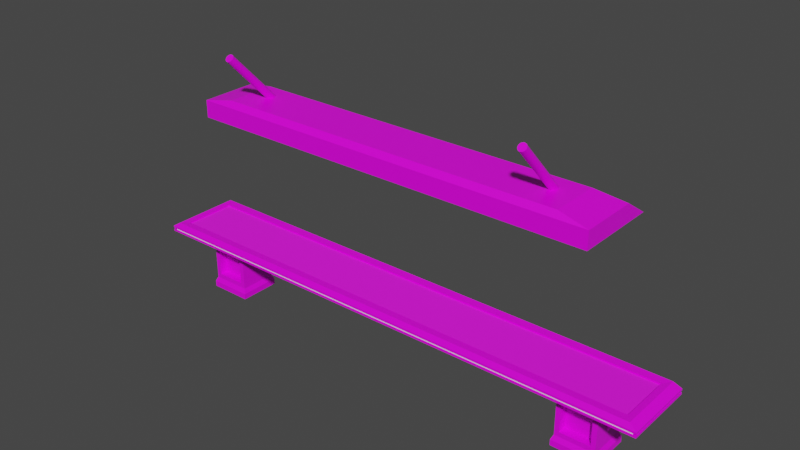 # Source: LongTable.blend  (saved by Blender 3.6.13; exported with 4.5.12 LTS)
import bpy
from mathutils import Matrix  # noqa: F401  (used for matrix-valued properties, if any)

bpy.ops.wm.read_factory_settings(use_empty=True)
scene = bpy.context.scene
scene.name = 'Scene'

# ---- collections
col_collection = bpy.data.collections.new('Collection'); scene.collection.children.link(col_collection)

# ---- images (referenced by path relative to the original .blend; pixels are not part of the script)
import os
ASSET_DIR = os.environ.get("B2B_ASSET_DIR", "")  # directory of the original .blend (textures are referenced by path, not embedded)
HERE = os.path.dirname(os.path.abspath(__file__))  # packed textures are extracted next to this script under _unpacked/

def load_image(name, relpath, width, height, colorspace="sRGB"):
    """Load a texture the original file referenced (path relative to the .blend, or extracted next to this script)."""
    p = next((c for c in (os.path.join(HERE, relpath), os.path.join(ASSET_DIR, relpath)) if relpath and os.path.exists(c)), "")
    if p:
        img = bpy.data.images.load(p, check_existing=True)
        img.name = name
    else:  # same state as the original file: an image datablock whose file is absent (Cycles renders it pink)
        img = bpy.data.images.new(name, width, height)
        img.source = "FILE"
        img.filepath = "//" + (relpath or name)
    img.colorspace_settings.name = colorspace
    return img
img_wall_png = load_image('Wall.png', 'Wall.png', 1024, 1024, 'sRGB')
img_tablescreen_jpg = load_image('TableScreen.jpg', 'TableScreen.jpg', 1024, 1024, 'sRGB')

# ---- materials (node trees are filled in below, after node groups)
mat_table = bpy.data.materials.new('Table')
mat_table.alpha_threshold = 0.0
mat_table.use_transparent_shadow = False
mat_table.line_color = (0.0, 0.0, 0.0, 1.0)
mat_screen = bpy.data.materials.new('Screen')
mat_screen.use_transparent_shadow = False
mat_light = bpy.data.materials.new('Light')
mat_light.use_transparent_shadow = False

# ---- material node trees
mat_table.use_nodes = True; mat_table.node_tree.nodes.clear()
_N = mat_table.node_tree.nodes; _L = mat_table.node_tree.links
n0 = _N.new('ShaderNodeOutputMaterial'); n0.name = 'Material Output'; n0.location = (300, 300)
n1 = _N.new('ShaderNodeBsdfPrincipled'); n1.name = 'Principled BSDF'; n1.location = (10, 300)
n1.distribution = 'GGX'
n1.subsurface_method = 'BURLEY'
n1.inputs[2].default_value = 0.4
n1.inputs[3].default_value = 1.45
n1.inputs[27].default_value = (0.0, 0.0, 0.0, 1.0)
n1.inputs[28].default_value = 1.0
n2 = _N.new('ShaderNodeTexImage'); n2.name = 'Image Texture'; n2.location = (-280, 280)
n2.image = img_wall_png
_L.new(n1.outputs[0], n0.inputs[0])
_L.new(n2.outputs[0], n1.inputs[0])
n0.is_active_output = True
mat_screen.use_nodes = True; mat_screen.node_tree.nodes.clear()
_N = mat_screen.node_tree.nodes; _L = mat_screen.node_tree.links
n0 = _N.new('ShaderNodeBsdfPrincipled'); n0.name = 'Principled BSDF'; n0.location = (10, 300)
n0.distribution = 'GGX'
n0.subsurface_method = 'BURLEY'
n0.inputs[2].default_value = 1.0
n0.inputs[3].default_value = 1.45
n0.inputs[27].default_value = (0.0, 0.0, 0.0, 1.0)
n0.inputs[28].default_value = 1.0
n1 = _N.new('ShaderNodeOutputMaterial'); n1.name = 'Material Output'; n1.location = (300, 300)
n2 = _N.new('ShaderNodeTexImage'); n2.name = 'Image Texture'; n2.location = (-280, 280)
n2.image = img_tablescreen_jpg
_L.new(n0.outputs[0], n1.inputs[0])
_L.new(n2.outputs[0], n0.inputs[0])
n1.is_active_output = True
mat_light.use_nodes = True; mat_light.node_tree.nodes.clear()
_N = mat_light.node_tree.nodes; _L = mat_light.node_tree.links
n0 = _N.new('ShaderNodeBsdfPrincipled'); n0.name = 'Principled BSDF'; n0.location = (10, 300)
n0.distribution = 'GGX'
n0.subsurface_method = 'BURLEY'
n0.inputs[3].default_value = 1.45
n0.inputs[27].default_value = (0.0, 0.0, 0.0, 1.0)
n0.inputs[28].default_value = 1.0
n1 = _N.new('ShaderNodeOutputMaterial'); n1.name = 'Material Output'; n1.location = (300, 300)
_L.new(n0.outputs[0], n1.inputs[0])
n1.is_active_output = True

# ---- world
world_world = bpy.data.worlds.new('World'); scene.world = world_world
world_world.use_nodes = True; world_world.node_tree.nodes.clear()
_N = world_world.node_tree.nodes; _L = world_world.node_tree.links
n0 = _N.new('ShaderNodeOutputWorld'); n0.name = 'World Output'; n0.location = (300, 300)
n1 = _N.new('ShaderNodeBackground'); n1.name = 'Background'; n1.location = (10, 300)
n1.inputs[0].default_value = (0.05088, 0.05088, 0.05088, 1.0)
_L.new(n1.outputs[0], n0.inputs[0])
n0.is_active_output = True
world_world.color = (0.05088, 0.05088, 0.05088)
world_world.use_sun_shadow = False
world_world.sun_shadow_jitter_overblur = 0.0

# ---- meshes
me_cube = bpy.data.meshes.new('Cube')
me_cube.from_pydata([(-9.191, 1.287, -0.09584), (-9.191, 1.287, 0.09584), (-9.191, -1.255, -0.09584), (-9.191, -1.255, 0.09584), (-6.395, 0.6693, -0.09584), (-7.746, 0.6693, -0.09584), (-7.746, -0.6376, -0.09584), (-6.395, -0.6376, -0.09584), (-7.746, 0.6693, -1.715), (-6.395, 0.6693, -1.715), (-6.395, -0.6376, -1.715), (-7.746, -0.6376, -1.715), (-7.817, 0.7383, -1.879), (-6.323, 0.7383, -1.879), (-6.323, -0.7065, -1.879), (-7.817, -0.7065, -1.879), (-7.817, 0.7383, -2.083), (-6.323, 0.7383, -2.083), (-6.323, -0.7065, -2.083), (-7.817, -0.7065, -2.083), (-7.58, -0.6376, -0.2618), (-6.561, -0.6376, -0.2618), (-6.561, -0.6376, -1.549), (-7.58, -0.6376, -1.549), (-6.571, -0.356, -0.2745), (-7.57, -0.356, -0.2745), (-7.57, -0.356, -1.537), (-6.571, -0.356, -1.537), (-8.934, 1.209, 0.2627), (-8.934, -1.177, 0.2627), (-9.191, -1.255, 0.03195), (-9.191, -1.255, -0.03195), (-9.191, 1.287, -0.03195), (-9.191, 1.287, 0.03195), (-9.072, -1.222, 0.03112), (-9.072, -1.222, -0.03112), (-9.072, 1.254, -0.03112), (-9.072, 1.254, 0.03112), (-7.592, 0.09576, -1.355), (-8.575, 0.09576, 0.04826), (-7.577, 0.09392, -1.344), (-8.56, 0.09392, 0.05898), (-7.562, 0.08847, -1.334), (-8.545, 0.08847, 0.06929), (-7.549, 0.07962, -1.324), (-8.532, 0.07962, 0.07879), (-7.537, 0.06771, -1.316), (-8.52, 0.06771, 0.08712), (-7.527, 0.0532, -1.309), (-8.51, 0.0532, 0.09395), (-7.52, 0.03665, -1.304), (-8.503, 0.03665, 0.09903), (-7.515, 0.01868, -1.301), (-8.498, 0.01868, 0.1022), (-7.514, 3.579e-07, -1.3), (-8.497, 3.995e-07, 0.1032), (-7.515, -0.01868, -1.301), (-8.498, -0.01868, 0.1022), (-7.52, -0.03664, -1.304), (-8.503, -0.03664, 0.09903), (-7.527, -0.0532, -1.309), (-8.51, -0.0532, 0.09395), (-7.537, -0.06771, -1.316), (-8.52, -0.06771, 0.08712), (-7.549, -0.07962, -1.324), (-8.532, -0.07962, 0.07879), (-7.562, -0.08847, -1.334), (-8.545, -0.08847, 0.06929), (-7.577, -0.09392, -1.344), (-8.56, -0.09392, 0.05898), (-7.592, -0.09576, -1.355), (-8.575, -0.09576, 0.04826), (-7.607, -0.09392, -1.365), (-8.591, -0.09392, 0.03754), (-7.622, -0.08847, -1.376), (-8.605, -0.08847, 0.02723), (-7.636, -0.07962, -1.385), (-8.619, -0.07962, 0.01773), (-7.648, -0.06771, -1.394), (-8.631, -0.06771, 0.009398), (-7.657, -0.0532, -1.4), (-8.641, -0.0532, 0.002564), (-7.665, -0.03664, -1.405), (-8.648, -0.03664, -0.002515), (-7.669, -0.01868, -1.409), (-8.652, -0.01868, -0.005642), (-7.671, 4.579e-07, -1.41), (-8.654, 4.995e-07, -0.006698), (-7.669, 0.01868, -1.409), (-8.652, 0.01868, -0.005642), (-7.665, 0.03665, -1.405), (-8.648, 0.03665, -0.002515), (-7.657, 0.0532, -1.4), (-8.641, 0.0532, 0.002564), (-7.648, 0.06771, -1.394), (-8.631, 0.06771, 0.009398), (-7.636, 0.07962, -1.385), (-8.619, 0.07962, 0.01773), (-7.622, 0.08847, -1.376), (-8.605, 0.08847, 0.02723), (-7.607, 0.09392, -1.365), (-8.591, 0.09392, 0.03754), (9.191, 1.287, -0.09584), (9.191, 1.287, 0.09584), (9.191, -1.255, -0.09584), (9.191, -1.255, 0.09584), (0.0, 1.287, 0.09584), (0.0, -1.255, -0.09584), (0.0, -1.255, 0.09584), (0.0, 1.287, -0.09584), (6.395, 0.6693, -0.09584), (7.746, 0.6693, -0.09584), (7.746, -0.6376, -0.09584), (6.395, -0.6376, -0.09584), (7.746, 0.6693, -1.715), (6.395, 0.6693, -1.715), (6.395, -0.6376, -1.715), (7.746, -0.6376, -1.715), (7.817, 0.7383, -1.879), (6.323, 0.7383, -1.879), (6.323, -0.7065, -1.879), (7.817, -0.7065, -1.879), (7.817, 0.7383, -2.083), (6.323, 0.7383, -2.083), (6.323, -0.7065, -2.083), (7.817, -0.7065, -2.083), (7.58, -0.6376, -0.2618), (6.561, -0.6376, -0.2618), (6.561, -0.6376, -1.549), (7.58, -0.6376, -1.549), (6.571, -0.356, -0.2745), (7.57, -0.356, -0.2745), (7.57, -0.356, -1.537), (6.571, -0.356, -1.537), (8.934, 1.209, 0.2627), (8.934, -1.177, 0.2627), (0.0, 1.209, 0.2627), (0.0, -1.177, 0.2627), (9.191, -1.255, 0.03195), (9.191, -1.255, -0.03195), (9.191, 1.287, -0.03195), (9.191, 1.287, 0.03195), (0.0, 1.287, -0.03195), (0.0, 1.287, 0.03195), (0.0, -1.255, -0.03195), (0.0, -1.255, 0.03195), (9.072, -1.222, 0.03112), (9.072, -1.222, -0.03112), (9.072, 1.254, -0.03112), (9.072, 1.254, 0.03112), (0.0, 1.254, -0.03112), (0.0, 1.254, 0.03112), (0.0, -1.222, -0.03112), (0.0, -1.222, 0.03112), (7.592, 0.09576, -1.355), (8.575, 0.09576, 0.04826), (7.577, 0.09392, -1.344), (8.56, 0.09392, 0.05898), (7.562, 0.08847, -1.334), (8.545, 0.08847, 0.06929), (7.549, 0.07962, -1.324), (8.532, 0.07962, 0.07879), (7.537, 0.06771, -1.316), (8.52, 0.06771, 0.08712), (7.527, 0.0532, -1.309), (8.51, 0.0532, 0.09395), (7.52, 0.03665, -1.304), (8.503, 0.03665, 0.09903), (7.515, 0.01868, -1.301), (8.498, 0.01868, 0.1022), (7.514, 3.579e-07, -1.3), (8.497, 3.995e-07, 0.1032), (7.515, -0.01868, -1.301), (8.498, -0.01868, 0.1022), (7.52, -0.03664, -1.304), (8.503, -0.03664, 0.09903), (7.527, -0.0532, -1.309), (8.51, -0.0532, 0.09395), (7.537, -0.06771, -1.316), (8.52, -0.06771, 0.08712), (7.549, -0.07962, -1.324), (8.532, -0.07962, 0.07879), (7.562, -0.08847, -1.334), (8.545, -0.08847, 0.06929), (7.577, -0.09392, -1.344), (8.56, -0.09392, 0.05898), (7.592, -0.09576, -1.355), (8.575, -0.09576, 0.04826), (7.607, -0.09392, -1.365), (8.591, -0.09392, 0.03754), (7.622, -0.08847, -1.376), (8.605, -0.08847, 0.02723), (7.636, -0.07962, -1.385), (8.619, -0.07962, 0.01773), (7.648, -0.06771, -1.394), (8.631, -0.06771, 0.009398), (7.657, -0.0532, -1.4), (8.641, -0.0532, 0.002564), (7.665, -0.03664, -1.405), (8.648, -0.03664, -0.002515), (7.669, -0.01868, -1.409), (8.652, -0.01868, -0.005642), (7.671, 4.579e-07, -1.41), (8.654, 4.995e-07, -0.006698), (7.669, 0.01868, -1.409), (8.652, 0.01868, -0.005642), (7.665, 0.03665, -1.405), (8.648, 0.03665, -0.002515), (7.657, 0.0532, -1.4), (8.641, 0.0532, 0.002564), (7.648, 0.06771, -1.394), (8.631, 0.06771, 0.009398), (7.636, 0.07962, -1.385), (8.619, 0.07962, 0.01773), (7.622, 0.08847, -1.376), (8.605, 0.08847, 0.02723), (7.607, 0.09392, -1.365), (8.591, 0.09392, 0.03754), (-8.717, 0.9328, 0.2411), (-0.2171, 0.9328, 0.2411), (-0.2171, -0.9011, 0.2411), (-8.717, -0.9011, 0.2411), (8.717, 0.9328, 0.2411), (8.717, -0.9011, 0.2411), (0.2171, -0.9011, 0.2411), (0.2171, 0.9328, 0.2411), (0.0, 0.9328, 0.2411), (0.0, -0.9011, 0.2411), (-0.2171, 0.9328, 0.1869), (-8.717, 0.9328, 0.1869), (-8.717, -0.9011, 0.1869), (-0.2171, -0.9011, 0.1869), (8.717, 0.9328, 0.1869), (8.717, -0.9011, 0.1869), (0.2171, 0.9328, 0.1869), (0.2171, -0.9011, 0.1869), (0.0, 0.9328, 0.1869), (0.0, -0.9011, 0.1869), (-7.151, -1.0, 4.635), (-6.113, -0.8548, 5.423), (-7.151, 1.9, 4.635), (-6.113, 0.8548, 5.423), (7.151, -1.0, 4.635), (6.113, -0.8548, 5.423), (7.151, 1.9, 4.635), (6.113, 0.8548, 5.423), (-7.151, -1.0, 5.232), (-7.151, 1.0, 5.232), (7.151, 1.0, 5.232), (7.151, -1.0, 5.232), (-7.003, 1.751, 4.635), (7.003, 1.751, 4.635), (7.003, -0.8516, 4.635), (-7.003, -0.8516, 4.635), (7.003, 0.8516, 4.8), (-7.003, 0.8516, 4.8), (-7.003, -0.8516, 4.8), (7.003, -0.8516, 4.8), (5.308, 0.7023, 5.103), (5.308, -1.315, 7.212), (5.334, 0.7004, 5.102), (5.334, -1.317, 7.21), (5.359, 0.6948, 5.096), (5.359, -1.322, 7.205), (5.382, 0.6858, 5.088), (5.382, -1.331, 7.196), (5.403, 0.6737, 5.076), (5.403, -1.343, 7.185), (5.42, 0.659, 5.062), (5.42, -1.358, 7.171), (5.432, 0.6421, 5.046), (5.432, -1.375, 7.155), (5.44, 0.6238, 5.028), (5.44, -1.393, 7.137), (5.442, 0.6048, 5.01), (5.442, -1.412, 7.119), (5.44, 0.5858, 4.992), (5.44, -1.431, 7.101), (5.432, 0.5676, 4.975), (5.432, -1.45, 7.083), (5.42, 0.5507, 4.958), (5.42, -1.466, 7.067), (5.403, 0.536, 4.944), (5.403, -1.481, 7.053), (5.382, 0.5238, 4.933), (5.382, -1.493, 7.041), (5.359, 0.5148, 4.924), (5.359, -1.502, 7.033), (5.334, 0.5093, 4.919), (5.334, -1.508, 7.028), (5.308, 0.5074, 4.917), (5.308, -1.51, 7.026), (5.281, 0.5093, 4.919), (5.281, -1.508, 7.028), (5.256, 0.5148, 4.924), (5.256, -1.502, 7.033), (5.233, 0.5238, 4.933), (5.233, -1.493, 7.041), (5.212, 0.536, 4.944), (5.212, -1.481, 7.053), (5.195, 0.5507, 4.958), (5.195, -1.466, 7.067), (5.183, 0.5676, 4.975), (5.183, -1.45, 7.083), (5.175, 0.5858, 4.992), (5.175, -1.431, 7.101), (5.173, 0.6048, 5.01), (5.173, -1.412, 7.119), (5.175, 0.6238, 5.028), (5.175, -1.393, 7.137), (5.183, 0.6421, 5.046), (5.183, -1.375, 7.155), (5.195, 0.659, 5.062), (5.195, -1.358, 7.171), (5.212, 0.6737, 5.076), (5.212, -1.343, 7.185), (5.233, 0.6858, 5.088), (5.233, -1.331, 7.196), (5.256, 0.6948, 5.096), (5.256, -1.322, 7.205), (5.281, 0.7004, 5.102), (5.281, -1.317, 7.21), (-5.416, 0.7023, 5.103), (-5.416, -1.315, 7.212), (-5.39, 0.7004, 5.102), (-5.39, -1.317, 7.21), (-5.364, 0.6948, 5.096), (-5.364, -1.322, 7.205), (-5.341, 0.6858, 5.088), (-5.341, -1.331, 7.196), (-5.321, 0.6737, 5.076), (-5.321, -1.343, 7.185), (-5.304, 0.659, 5.062), (-5.304, -1.358, 7.171), (-5.291, 0.6421, 5.046), (-5.291, -1.375, 7.155), (-5.284, 0.6238, 5.028), (-5.284, -1.393, 7.137), (-5.281, 0.6048, 5.01), (-5.281, -1.412, 7.119), (-5.284, 0.5858, 4.992), (-5.284, -1.431, 7.101), (-5.291, 0.5676, 4.975), (-5.291, -1.45, 7.083), (-5.304, 0.5507, 4.958), (-5.304, -1.466, 7.067), (-5.321, 0.536, 4.944), (-5.321, -1.481, 7.053), (-5.341, 0.5238, 4.933), (-5.341, -1.493, 7.041), (-5.364, 0.5148, 4.924), (-5.364, -1.502, 7.033), (-5.39, 0.5093, 4.919), (-5.39, -1.508, 7.028), (-5.416, 0.5074, 4.917), (-5.416, -1.51, 7.026), (-5.442, 0.5093, 4.919), (-5.442, -1.508, 7.028), (-5.468, 0.5148, 4.924), (-5.468, -1.502, 7.033), (-5.491, 0.5238, 4.933), (-5.491, -1.493, 7.041), (-5.511, 0.536, 4.944), (-5.511, -1.481, 7.053), (-5.528, 0.5507, 4.958), (-5.528, -1.466, 7.067), (-5.54, 0.5676, 4.975), (-5.54, -1.45, 7.083), (-5.548, 0.5858, 4.992), (-5.548, -1.431, 7.101), (-5.551, 0.6048, 5.01), (-5.551, -1.412, 7.119), (-5.548, 0.6238, 5.028), (-5.548, -1.393, 7.137), (-5.54, 0.6421, 5.046), (-5.54, -1.375, 7.155), (-5.528, 0.659, 5.062), (-5.528, -1.358, 7.171), (-5.511, 0.6737, 5.076), (-5.511, -1.343, 7.185), (-5.491, 0.6858, 5.088), (-5.491, -1.331, 7.196), (-5.468, 0.6948, 5.096), (-5.468, -1.322, 7.205), (-5.442, 0.7004, 5.102), (-5.442, -1.317, 7.21)], [], [(5, 8, 11, 6), (144, 31, 2, 107), (31, 32, 0, 2), (32, 142, 109, 0), (1, 28, 136, 106), (109, 4, 5, 0), (0, 5, 6, 2), (2, 6, 7, 107), (107, 7, 4, 109), (11, 15, 14, 10), (4, 9, 8, 5), (22, 27, 26, 23), (7, 10, 9, 4), (14, 18, 17, 13), (10, 14, 13, 9), (8, 12, 15, 11), (9, 13, 12, 8), (17, 18, 19, 16), (12, 16, 19, 15), (13, 17, 16, 12), (15, 19, 18, 14), (6, 20, 21, 7), (7, 21, 22, 10), (10, 22, 23, 11), (11, 23, 20, 6), (25, 26, 27, 24), (23, 26, 25, 20), (21, 24, 27, 22), (20, 25, 24, 21), (218, 229, 228, 219), (108, 137, 29, 3), (3, 29, 28, 1), (1, 106, 143, 33), (30, 34, 153, 145), (3, 1, 33, 30), (32, 36, 150, 142), (108, 3, 30, 145), (31, 35, 36, 32), (37, 151, 150, 36), (34, 37, 36, 35), (153, 34, 35, 152), (33, 37, 34, 30), (143, 151, 37, 33), (144, 152, 35, 31), (38, 39, 41, 40), (40, 41, 43, 42), (42, 43, 45, 44), (44, 45, 47, 46), (46, 47, 49, 48), (48, 49, 51, 50), (50, 51, 53, 52), (52, 53, 55, 54), (54, 55, 57, 56), (56, 57, 59, 58), (58, 59, 61, 60), (60, 61, 63, 62), (62, 63, 65, 64), (64, 65, 67, 66), (66, 67, 69, 68), (68, 69, 71, 70), (70, 71, 73, 72), (72, 73, 75, 74), (74, 75, 77, 76), (76, 77, 79, 78), (78, 79, 81, 80), (80, 81, 83, 82), (82, 83, 85, 84), (84, 85, 87, 86), (86, 87, 89, 88), (88, 89, 91, 90), (90, 91, 93, 92), (92, 93, 95, 94), (94, 95, 97, 96), (96, 97, 99, 98), (41, 39, 101, 99, 97, 95, 93, 91, 89, 87, 85, 83, 81, 79, 77, 75, 73, 71, 69, 67, 65, 63, 61, 59, 57, 55, 53, 51, 49, 47, 45, 43), (98, 99, 101, 100), (100, 101, 39, 38), (38, 40, 42, 44, 46, 48, 50, 52, 54, 56, 58, 60, 62, 64, 66, 68, 70, 72, 74, 76, 78, 80, 82, 84, 86, 88, 90, 92, 94, 96, 98, 100), (111, 112, 117, 114), (144, 107, 104, 139), (139, 104, 102, 140), (140, 102, 109, 142), (103, 106, 136, 134), (109, 102, 111, 110), (102, 104, 112, 111), (104, 107, 113, 112), (107, 109, 110, 113), (117, 116, 120, 121), (110, 111, 114, 115), (128, 129, 132, 133), (113, 110, 115, 116), (120, 119, 123, 124), (116, 115, 119, 120), (114, 117, 121, 118), (115, 114, 118, 119), (123, 122, 125, 124), (118, 121, 125, 122), (119, 118, 122, 123), (121, 120, 124, 125), (112, 113, 127, 126), (113, 116, 128, 127), (116, 117, 129, 128), (117, 112, 126, 129), (131, 130, 133, 132), (129, 126, 131, 132), (127, 128, 133, 130), (126, 127, 130, 131), (223, 233, 235, 224), (108, 105, 135, 137), (105, 103, 134, 135), (103, 141, 143, 106), (138, 145, 153, 146), (105, 138, 141, 103), (140, 142, 150, 148), (108, 145, 138, 105), (139, 140, 148, 147), (149, 148, 150, 151), (146, 147, 148, 149), (153, 152, 147, 146), (141, 138, 146, 149), (143, 141, 149, 151), (144, 139, 147, 152), (154, 156, 157, 155), (156, 158, 159, 157), (158, 160, 161, 159), (160, 162, 163, 161), (162, 164, 165, 163), (164, 166, 167, 165), (166, 168, 169, 167), (168, 170, 171, 169), (170, 172, 173, 171), (172, 174, 175, 173), (174, 176, 177, 175), (176, 178, 179, 177), (178, 180, 181, 179), (180, 182, 183, 181), (182, 184, 185, 183), (184, 186, 187, 185), (186, 188, 189, 187), (188, 190, 191, 189), (190, 192, 193, 191), (192, 194, 195, 193), (194, 196, 197, 195), (196, 198, 199, 197), (198, 200, 201, 199), (200, 202, 203, 201), (202, 204, 205, 203), (204, 206, 207, 205), (206, 208, 209, 207), (208, 210, 211, 209), (210, 212, 213, 211), (212, 214, 215, 213), (157, 159, 161, 163, 165, 167, 169, 171, 173, 175, 177, 179, 181, 183, 185, 187, 189, 191, 193, 195, 197, 199, 201, 203, 205, 207, 209, 211, 213, 215, 217, 155), (214, 216, 217, 215), (216, 154, 155, 217), (154, 216, 214, 212, 210, 208, 206, 204, 202, 200, 198, 196, 194, 192, 190, 188, 186, 184, 182, 180, 178, 176, 174, 172, 170, 168, 166, 164, 162, 160, 158, 156), (28, 218, 219, 136), (136, 219, 226), (137, 220, 221, 29), (29, 221, 218, 28), (134, 222, 223, 135), (135, 223, 224, 137), (137, 224, 227), (136, 225, 222, 134), (220, 231, 230, 221), (225, 136, 226), (220, 137, 227), (227, 237, 231, 220), (229, 230, 231, 228), (232, 234, 235, 233), (228, 231, 237, 236), (235, 234, 236, 237), (219, 228, 236, 226), (224, 235, 237, 227), (226, 236, 234, 225), (221, 230, 229, 218), (222, 232, 233, 223), (225, 234, 232, 222), (246, 239, 241, 247), (247, 241, 245, 248), (248, 245, 243, 249), (249, 243, 239, 246), (251, 252, 257, 254), (245, 241, 239, 243), (242, 249, 246, 238), (244, 248, 249, 242), (240, 247, 248, 244), (238, 246, 247, 240), (240, 244, 251, 250), (244, 242, 252, 251), (242, 238, 253, 252), (238, 240, 250, 253), (255, 254, 257, 256), (250, 251, 254, 255), (252, 253, 256, 257), (253, 250, 255, 256), (258, 259, 261, 260), (260, 261, 263, 262), (262, 263, 265, 264), (264, 265, 267, 266), (266, 267, 269, 268), (268, 269, 271, 270), (270, 271, 273, 272), (272, 273, 275, 274), (274, 275, 277, 276), (276, 277, 279, 278), (278, 279, 281, 280), (280, 281, 283, 282), (282, 283, 285, 284), (284, 285, 287, 286), (286, 287, 289, 288), (288, 289, 291, 290), (290, 291, 293, 292), (292, 293, 295, 294), (294, 295, 297, 296), (296, 297, 299, 298), (298, 299, 301, 300), (300, 301, 303, 302), (302, 303, 305, 304), (304, 305, 307, 306), (306, 307, 309, 308), (308, 309, 311, 310), (310, 311, 313, 312), (312, 313, 315, 314), (314, 315, 317, 316), (316, 317, 319, 318), (261, 259, 321, 319, 317, 315, 313, 311, 309, 307, 305, 303, 301, 299, 297, 295, 293, 291, 289, 287, 285, 283, 281, 279, 277, 275, 273, 271, 269, 267, 265, 263), (318, 319, 321, 320), (320, 321, 259, 258), (258, 260, 262, 264, 266, 268, 270, 272, 274, 276, 278, 280, 282, 284, 286, 288, 290, 292, 294, 296, 298, 300, 302, 304, 306, 308, 310, 312, 314, 316, 318, 320), (322, 323, 325, 324), (324, 325, 327, 326), (326, 327, 329, 328), (328, 329, 331, 330), (330, 331, 333, 332), (332, 333, 335, 334), (334, 335, 337, 336), (336, 337, 339, 338), (338, 339, 341, 340), (340, 341, 343, 342), (342, 343, 345, 344), (344, 345, 347, 346), (346, 347, 349, 348), (348, 349, 351, 350), (350, 351, 353, 352), (352, 353, 355, 354), (354, 355, 357, 356), (356, 357, 359, 358), (358, 359, 361, 360), (360, 361, 363, 362), (362, 363, 365, 364), (364, 365, 367, 366), (366, 367, 369, 368), (368, 369, 371, 370), (370, 371, 373, 372), (372, 373, 375, 374), (374, 375, 377, 376), (376, 377, 379, 378), (378, 379, 381, 380), (380, 381, 383, 382), (325, 323, 385, 383, 381, 379, 377, 375, 373, 371, 369, 367, 365, 363, 361, 359, 357, 355, 353, 351, 349, 347, 345, 343, 341, 339, 337, 335, 333, 331, 329, 327), (382, 383, 385, 384), (384, 385, 323, 322), (322, 324, 326, 328, 330, 332, 334, 336, 338, 340, 342, 344, 346, 348, 350, 352, 354, 356, 358, 360, 362, 364, 366, 368, 370, 372, 374, 376, 378, 380, 382, 384)])
me_cube.polygons.foreach_set('material_index', [0, 0, 0, 0, 0, 0, 0, 0, 0, 0, 0, 0, 0, 0, 0, 0, 0, 0, 0, 0, 0, 0, 0, 0, 0, 0, 0, 0, 0, 0, 0, 0, 0, 0, 0, 0, 0, 0, 2, 2, 2, 0, 0, 0, 0, 0, 0, 0, 0, 0, 0, 0, 0, 0, 0, 0, 0, 0, 0, 0, 0, 0, 0, 0, 0, 0, 0, 0, 0, 0, 0, 0, 0, 0, 0, 0, 0, 0, 0, 0, 0, 0, 0, 0, 0, 0, 0, 0, 0, 0, 0, 0, 0, 0, 0, 0, 0, 0, 0, 0, 0, 0, 0, 0, 0, 0, 0, 0, 0, 0, 0, 0, 0, 0, 0, 0, 2, 2, 2, 0, 0, 0, 0, 0, 0, 0, 0, 0, 0, 0, 0, 0, 0, 0, 0, 0, 0, 0, 0, 0, 0, 0, 0, 0, 0, 0, 0, 0, 0, 0, 0, 0, 0, 0, 0, 0, 0, 0, 0, 0, 0, 0, 0, 0, 0, 0, 0, 0, 1, 1, 1, 1, 0, 0, 0, 0, 0, 0, 0, 0, 0, 0, 0, 0, 0, 0, 0, 0, 0, 0, 0, 0, 2, 2, 0, 0, 0, 0, 0, 0, 0, 0, 0, 0, 0, 0, 0, 0, 0, 0, 0, 0, 0, 0, 0, 0, 0, 0, 0, 0, 0, 0, 0, 0, 0, 0, 0, 0, 0, 0, 0, 0, 0, 0, 0, 0, 0, 0, 0, 0, 0, 0, 0, 0, 0, 0, 0, 0, 0, 0, 0, 0, 0, 0, 0, 0, 0, 0, 0, 0, 0, 0, 0, 0])
_uv = me_cube.uv_layers.new(name='UVMap')
_uv.uv.foreach_set('vector', [0.458, 0.4984, 0.458, 0.5479, 0.498, 0.5479, 0.498, 0.4984, 0.5675, 0.7188, 0.5675, 0.4376, 0.5656, 0.4376, 0.5656, 0.7188, 0.6043, 0.2875, 0.6043, 0.2097, 0.6024, 0.2097, 0.6024, 0.2875, 0.6011, 0.4376, 0.6011, 0.7188, 0.6031, 0.7188, 0.6031, 0.4376, 0.5705, 0.5624, 0.5757, 0.5545, 0.5757, 0.2812, 0.5705, 0.2812, 0.2333, 0.2812, 0.2144, 0.4769, 0.2144, 0.5182, 0.2333, 0.5624, 0.2333, 0.5624, 0.2144, 0.5182, 0.1744, 0.5182, 0.1555, 0.5624, 0.1555, 0.5624, 0.1744, 0.5182, 0.1744, 0.4769, 0.1555, 0.2812, 0.1555, 0.2812, 0.1744, 0.4769, 0.2144, 0.4769, 0.2333, 0.2812, 0.3546, 0.4489, 0.3568, 0.4438, 0.3111, 0.4438, 0.3133, 0.4489, 0.5451, 0.5592, 0.5451, 0.5097, 0.5038, 0.5097, 0.5038, 0.5592, 0.4904, 0.5592, 0.4817, 0.5595, 0.4817, 0.5901, 0.4904, 0.5904, 0.3974, 0.5592, 0.3974, 0.5097, 0.3574, 0.5097, 0.3574, 0.5592, 0.3995, 0.5046, 0.3995, 0.4984, 0.3553, 0.4984, 0.3553, 0.5046, 0.3974, 0.5097, 0.3995, 0.5046, 0.3553, 0.5046, 0.3574, 0.5097, 0.458, 0.5479, 0.4559, 0.553, 0.5001, 0.553, 0.498, 0.5479, 0.5451, 0.5097, 0.5473, 0.5046, 0.5016, 0.5046, 0.5038, 0.5097, 0.5458, 0.5592, 0.5016, 0.5592, 0.5016, 0.6049, 0.5458, 0.6049, 0.4559, 0.553, 0.4559, 0.5592, 0.5001, 0.5592, 0.5001, 0.553, 0.5473, 0.5046, 0.5473, 0.4984, 0.5016, 0.4984, 0.5016, 0.5046, 0.3568, 0.4438, 0.3568, 0.4376, 0.3111, 0.4376, 0.3111, 0.4438, 0.3546, 0.4984, 0.3495, 0.4933, 0.3183, 0.4933, 0.3133, 0.4984, 0.3133, 0.4984, 0.3183, 0.4933, 0.3183, 0.454, 0.3133, 0.4489, 0.3133, 0.4489, 0.3183, 0.454, 0.3495, 0.454, 0.3546, 0.4489, 0.3546, 0.4489, 0.3495, 0.454, 0.3495, 0.4933, 0.3546, 0.4984, 0.3858, 0.5978, 0.3858, 0.5592, 0.3553, 0.5592, 0.3553, 0.5978, 0.3858, 0.5986, 0.3945, 0.5982, 0.3945, 0.5596, 0.3858, 0.5592, 0.5915, 0.5263, 0.5829, 0.5267, 0.5829, 0.5653, 0.5915, 0.5657, 0.4645, 0.5592, 0.4559, 0.5595, 0.4559, 0.5901, 0.4645, 0.5904, 0.6069, 0.9709, 0.6085, 0.9709, 0.6085, 0.7109, 0.6069, 0.7109, 0.5777, 0.2812, 0.5829, 0.2812, 0.5829, 0.007884, 0.5777, 0.0, 0.0, 0.0, 0.002371, 0.007884, 0.07537, 0.007884, 0.07777, 0.0, 0.5705, 0.5624, 0.5705, 0.2812, 0.5685, 0.2812, 0.5685, 0.5624, 0.2333, 0.5624, 0.2343, 0.5588, 0.2343, 0.2812, 0.2333, 0.2812, 0.6036, 0.3572, 0.6036, 0.435, 0.6056, 0.435, 0.6056, 0.3572, 0.1555, 0.0, 0.1545, 0.003645, 0.1545, 0.2812, 0.1555, 0.2812, 0.5777, 0.2812, 0.5777, 0.0, 0.5757, 0.0, 0.5757, 0.2812, 0.07777, 0.0, 0.07878, 0.003645, 0.1545, 0.003645, 0.1555, 0.0, 0.605, 0.4376, 0.605, 0.7151, 0.6069, 0.7151, 0.6069, 0.4376, 0.6068, 0.07575, 0.6068, 0.0, 0.6049, 1.192e-07, 0.6049, 0.07575, 0.6031, 0.7151, 0.6031, 0.9927, 0.605, 0.9927, 0.605, 0.7151, 0.3111, 0.5624, 0.3101, 0.5588, 0.2343, 0.5588, 0.2333, 0.5624, 0.3111, 0.2812, 0.3101, 0.2812, 0.3101, 0.5588, 0.3111, 0.5624, 0.07777, 0.2812, 0.07878, 0.2812, 0.07878, 0.003645, 0.07777, 0.0, 0.6029, 0.1572, 0.6029, 0.1048, 0.6034, 0.1048, 0.6034, 0.1572, 0.6034, 0.1572, 0.6034, 0.1048, 0.604, 0.1048, 0.604, 0.1572, 0.604, 0.1572, 0.604, 0.1048, 0.6045, 0.1049, 0.6045, 0.1572, 0.6045, 0.1572, 0.6045, 0.1049, 0.6049, 0.1049, 0.6049, 0.1573, 0.4904, 0.6017, 0.4904, 0.5597, 0.4908, 0.5595, 0.4908, 0.6015, 0.4908, 0.6015, 0.4908, 0.5595, 0.4913, 0.5594, 0.4913, 0.6013, 0.4913, 0.6013, 0.4913, 0.5594, 0.4919, 0.5593, 0.4919, 0.6012, 0.4919, 0.6012, 0.4919, 0.5593, 0.4924, 0.5592, 0.4924, 0.6012, 0.4924, 0.6012, 0.4924, 0.5592, 0.493, 0.5593, 0.493, 0.6012, 0.493, 0.6012, 0.493, 0.5593, 0.4935, 0.5594, 0.4935, 0.6013, 0.4935, 0.6013, 0.4935, 0.5594, 0.4941, 0.5595, 0.4941, 0.6015, 0.4941, 0.6015, 0.4941, 0.5595, 0.4945, 0.5598, 0.4945, 0.6017, 0.6049, 0.05243, 0.6049, 0.1048, 0.6045, 0.1048, 0.6045, 0.05245, 0.6045, 0.05245, 0.6045, 0.1048, 0.604, 0.1048, 0.604, 0.05246, 0.604, 0.05246, 0.604, 0.1048, 0.6034, 0.1048, 0.6034, 0.05247, 0.6034, 0.05247, 0.6034, 0.1048, 0.6029, 0.1048, 0.6029, 0.05247, 0.6029, 0.05247, 0.6029, 0.1048, 0.6023, 0.1048, 0.6023, 0.05247, 0.6023, 0.05247, 0.6023, 0.1048, 0.6017, 0.1048, 0.6017, 0.05246, 0.6017, 0.05246, 0.6017, 0.1048, 0.6012, 0.1048, 0.6012, 0.05245, 0.6012, 0.05245, 0.6012, 0.1048, 0.6008, 0.1048, 0.6008, 0.05244, 0.6008, 0.05244, 0.6008, 0.1048, 0.6004, 0.1048, 0.6004, 0.05242, 0.3992, 0.4379, 0.3992, 0.4817, 0.3987, 0.4816, 0.3987, 0.4377, 0.3987, 0.4377, 0.3987, 0.4816, 0.3982, 0.4815, 0.3982, 0.4376, 0.3982, 0.4376, 0.3982, 0.4815, 0.3976, 0.4814, 0.3976, 0.4376, 0.3976, 0.4376, 0.3976, 0.4814, 0.397, 0.4815, 0.397, 0.4376, 0.397, 0.4376, 0.397, 0.4815, 0.3965, 0.4816, 0.3965, 0.4377, 0.3965, 0.4377, 0.3965, 0.4816, 0.396, 0.4817, 0.396, 0.4378, 0.6004, 0.1573, 0.6004, 0.1049, 0.6008, 0.1049, 0.6008, 0.1572, 0.6008, 0.1572, 0.6008, 0.1049, 0.6012, 0.1049, 0.6012, 0.1572, 0.6012, 0.1572, 0.6012, 0.1049, 0.6017, 0.1048, 0.6017, 0.1572, 0.389, 0.4771, 0.3895, 0.477, 0.39, 0.477, 0.3904, 0.4771, 0.3909, 0.4773, 0.3913, 0.4777, 0.3916, 0.4781, 0.3919, 0.4786, 0.392, 0.4791, 0.3921, 0.4797, 0.3921, 0.4802, 0.392, 0.4808, 0.3919, 0.4813, 0.3916, 0.4818, 0.3913, 0.4822, 0.3909, 0.4825, 0.3904, 0.4827, 0.39, 0.4828, 0.3895, 0.4828, 0.389, 0.4827, 0.3886, 0.4824, 0.3882, 0.4821, 0.3879, 0.4817, 0.3876, 0.4812, 0.3874, 0.4806, 0.3874, 0.4801, 0.3874, 0.4795, 0.3874, 0.4789, 0.3876, 0.4784, 0.3879, 0.478, 0.3882, 0.4776, 0.3886, 0.4773, 0.6017, 0.1572, 0.6017, 0.1048, 0.6023, 0.1048, 0.6023, 0.1572, 0.6023, 0.1572, 0.6023, 0.1048, 0.6029, 0.1048, 0.6029, 0.1572, 0.3713, 0.4762, 0.3717, 0.4763, 0.3722, 0.4765, 0.3726, 0.4768, 0.3729, 0.4772, 0.3732, 0.4776, 0.3733, 0.4781, 0.3734, 0.4787, 0.3734, 0.4793, 0.3733, 0.4798, 0.3732, 0.4804, 0.3729, 0.4809, 0.3726, 0.4813, 0.3722, 0.4816, 0.3717, 0.4819, 0.3713, 0.482, 0.3708, 0.482, 0.3703, 0.4819, 0.3699, 0.4817, 0.3695, 0.4814, 0.3692, 0.481, 0.3689, 0.4805, 0.3687, 0.48, 0.3686, 0.4795, 0.3686, 0.4789, 0.3687, 0.4783, 0.3689, 0.4778, 0.3692, 0.4773, 0.3695, 0.4769, 0.3699, 0.4765, 0.3703, 0.4763, 0.3708, 0.4762, 0.4419, 0.5334, 0.4019, 0.5334, 0.4019, 0.5829, 0.4419, 0.5829, 0.5675, 0.7188, 0.5656, 0.7188, 0.5656, 1.0, 0.5675, 1.0, 0.6063, 0.2097, 0.6043, 0.2097, 0.6043, 0.2875, 0.6063, 0.2875, 0.6011, 1.0, 0.6031, 1.0, 0.6031, 0.7188, 0.6011, 0.7188, 0.5705, 0.0, 0.5705, 0.2812, 0.5757, 0.2812, 0.5757, 0.007884, 0.2333, 0.2812, 0.2333, 0.0, 0.2144, 0.04422, 0.2144, 0.08557, 0.2333, 0.0, 0.1555, 0.0, 0.1744, 0.04422, 0.2144, 0.04422, 0.1555, 0.0, 0.1555, 0.2812, 0.1744, 0.08557, 0.1744, 0.04422, 0.1555, 0.2812, 0.2333, 0.2812, 0.2144, 0.08557, 0.1744, 0.08557, 0.4581, 0.4489, 0.4994, 0.4489, 0.5016, 0.4438, 0.4559, 0.4438, 0.5038, 0.4984, 0.5451, 0.4984, 0.5451, 0.4489, 0.5038, 0.4489, 0.4817, 0.5904, 0.4817, 0.5592, 0.4731, 0.5595, 0.4731, 0.5901, 0.3132, 0.5592, 0.3532, 0.5592, 0.3532, 0.5097, 0.3132, 0.5097, 0.3111, 0.5046, 0.3553, 0.5046, 0.3553, 0.4984, 0.3111, 0.4984, 0.3132, 0.5097, 0.3532, 0.5097, 0.3553, 0.5046, 0.3111, 0.5046, 0.4419, 0.5829, 0.4019, 0.5829, 0.3998, 0.588, 0.444, 0.588, 0.5038, 0.4489, 0.5451, 0.4489, 0.5473, 0.4438, 0.5016, 0.4438, 0.3553, 0.6049, 0.3553, 0.5592, 0.3111, 0.5592, 0.3111, 0.6049, 0.444, 0.588, 0.3998, 0.588, 0.3998, 0.5942, 0.444, 0.5942, 0.5016, 0.4438, 0.5473, 0.4438, 0.5473, 0.4376, 0.5016, 0.4376, 0.4559, 0.4438, 0.5016, 0.4438, 0.5016, 0.4376, 0.4559, 0.4376, 0.4581, 0.4984, 0.4994, 0.4984, 0.4943, 0.4933, 0.4632, 0.4933, 0.4994, 0.4984, 0.4994, 0.4489, 0.4943, 0.454, 0.4943, 0.4933, 0.4994, 0.4489, 0.4581, 0.4489, 0.4632, 0.454, 0.4943, 0.454, 0.4581, 0.4489, 0.4581, 0.4984, 0.4632, 0.4933, 0.4632, 0.454, 0.3568, 0.4762, 0.3874, 0.4762, 0.3874, 0.4376, 0.3568, 0.4376, 0.444, 0.5334, 0.444, 0.5727, 0.4526, 0.5723, 0.4526, 0.5337, 0.396, 0.477, 0.396, 0.4376, 0.3874, 0.438, 0.3874, 0.4766, 0.4731, 0.5904, 0.4731, 0.5592, 0.4645, 0.5595, 0.4645, 0.5901, 0.6085, 0.9709, 0.6102, 0.9709, 0.6102, 0.7109, 0.6085, 0.7109, 0.5777, 0.2812, 0.5777, 0.5624, 0.5829, 0.5545, 0.5829, 0.2812, 0.0, 0.5624, 0.07777, 0.5624, 0.07536, 0.5545, 0.002371, 0.5545, 0.5705, 0.0, 0.5685, 0.0, 0.5685, 0.2812, 0.5705, 0.2812, 0.2333, 0.0, 0.2333, 0.2812, 0.2343, 0.2812, 0.2343, 0.003645, 0.6004, 0.2875, 0.6024, 0.2875, 0.6024, 0.2097, 0.6004, 0.2097, 0.1555, 0.5624, 0.1555, 0.2812, 0.1545, 0.2812, 0.1545, 0.5588, 0.5777, 0.2812, 0.5757, 0.2812, 0.5757, 0.5624, 0.5777, 0.5624, 0.07777, 0.5624, 0.1555, 0.5624, 0.1545, 0.5588, 0.07878, 0.5588, 0.605, 0.9927, 0.6069, 0.9927, 0.6069, 0.7151, 0.605, 0.7151, 0.6068, 0.1048, 0.6049, 0.1048, 0.6049, 0.1806, 0.6068, 0.1806, 0.6031, 0.7151, 0.605, 0.7151, 0.605, 0.4376, 0.6031, 0.4376, 0.3111, 0.0, 0.2333, 0.0, 0.2343, 0.003645, 0.3101, 0.003645, 0.3111, 0.2812, 0.3111, 0.0, 0.3101, 0.003645, 0.3101, 0.2812, 0.07777, 0.2812, 0.07777, 0.5624, 0.07878, 0.5588, 0.07878, 0.2812, 0.6029, 0.1573, 0.6034, 0.1573, 0.6034, 0.2097, 0.6029, 0.2097, 0.6034, 0.1573, 0.604, 0.1573, 0.604, 0.2097, 0.6034, 0.2097, 0.604, 0.1573, 0.6045, 0.1573, 0.6045, 0.2097, 0.604, 0.2097, 0.6045, 0.1573, 0.6049, 0.1573, 0.6049, 0.2097, 0.6045, 0.2097, 0.3986, 0.6017, 0.3982, 0.6015, 0.3982, 0.5595, 0.3986, 0.5597, 0.3982, 0.6015, 0.3977, 0.6013, 0.3977, 0.5594, 0.3982, 0.5595, 0.3977, 0.6013, 0.3971, 0.6012, 0.3971, 0.5593, 0.3977, 0.5594, 0.3971, 0.6012, 0.3965, 0.6012, 0.3965, 0.5592, 0.3971, 0.5593, 0.3965, 0.6012, 0.396, 0.6012, 0.396, 0.5593, 0.3965, 0.5592, 0.396, 0.6012, 0.3954, 0.6013, 0.3954, 0.5594, 0.396, 0.5593, 0.3954, 0.6013, 0.3949, 0.6015, 0.3949, 0.5595, 0.3954, 0.5594, 0.3949, 0.6015, 0.3945, 0.6017, 0.3945, 0.5598, 0.3949, 0.5595, 0.6049, 0.0524, 0.6045, 0.05239, 0.6045, 2.432e-05, 0.6049, 4.101e-05, 0.6045, 0.05239, 0.604, 0.05237, 0.604, 1.144e-05, 0.6045, 2.432e-05, 0.604, 0.05237, 0.6034, 0.05237, 0.6034, 3.338e-06, 0.604, 1.144e-05, 0.6034, 0.05237, 0.6029, 0.05236, 0.6029, 0.0, 0.6034, 3.338e-06, 0.6029, 0.05236, 0.6023, 0.05237, 0.6023, 1.907e-06, 0.6029, 0.0, 0.6023, 0.05237, 0.6017, 0.05237, 0.6017, 8.583e-06, 0.6023, 1.907e-06, 0.6017, 0.05237, 0.6012, 0.05238, 0.6012, 1.955e-05, 0.6017, 8.583e-06, 0.6012, 0.05238, 0.6008, 0.0524, 0.6008, 3.529e-05, 0.6012, 1.955e-05, 0.6008, 0.0524, 0.6004, 0.05242, 0.6004, 5.436e-05, 0.6008, 3.529e-05, 0.4526, 0.5336, 0.4531, 0.5335, 0.4531, 0.5773, 0.4526, 0.5775, 0.4531, 0.5335, 0.4537, 0.5334, 0.4537, 0.5773, 0.4531, 0.5773, 0.4537, 0.5334, 0.4542, 0.5334, 0.4542, 0.5772, 0.4537, 0.5773, 0.4542, 0.5334, 0.4548, 0.5334, 0.4548, 0.5773, 0.4542, 0.5772, 0.4548, 0.5334, 0.4554, 0.5335, 0.4554, 0.5773, 0.4548, 0.5773, 0.4554, 0.5335, 0.4559, 0.5336, 0.4559, 0.5775, 0.4554, 0.5773, 0.6004, 0.1573, 0.6008, 0.1573, 0.6008, 0.2097, 0.6004, 0.2096, 0.6008, 0.1573, 0.6012, 0.1573, 0.6012, 0.2097, 0.6008, 0.2097, 0.6012, 0.1573, 0.6017, 0.1573, 0.6017, 0.2097, 0.6012, 0.2097, 0.3799, 0.4819, 0.3795, 0.4817, 0.3791, 0.4814, 0.3787, 0.481, 0.3785, 0.4805, 0.3783, 0.48, 0.3782, 0.4795, 0.3782, 0.4789, 0.3783, 0.4783, 0.3785, 0.4778, 0.3787, 0.4773, 0.3791, 0.4769, 0.3795, 0.4765, 0.3799, 0.4763, 0.3804, 0.4762, 0.3808, 0.4762, 0.3813, 0.4763, 0.3817, 0.4765, 0.3821, 0.4768, 0.3825, 0.4772, 0.3827, 0.4776, 0.3829, 0.4781, 0.383, 0.4787, 0.383, 0.4793, 0.3829, 0.4798, 0.3827, 0.4804, 0.3825, 0.4809, 0.3821, 0.4813, 0.3817, 0.4816, 0.3813, 0.4819, 0.3808, 0.482, 0.3804, 0.482, 0.6017, 0.1573, 0.6023, 0.1573, 0.6023, 0.2097, 0.6017, 0.2097, 0.6023, 0.1573, 0.6029, 0.1573, 0.6029, 0.2097, 0.6023, 0.2097, 0.3761, 0.482, 0.3756, 0.482, 0.3751, 0.4819, 0.3747, 0.4816, 0.3743, 0.4813, 0.374, 0.4809, 0.3737, 0.4804, 0.3735, 0.4798, 0.3734, 0.4793, 0.3734, 0.4787, 0.3735, 0.4781, 0.3737, 0.4776, 0.374, 0.4772, 0.3743, 0.4768, 0.3747, 0.4765, 0.3751, 0.4763, 0.3756, 0.4762, 0.3761, 0.4762, 0.3765, 0.4763, 0.377, 0.4765, 0.3773, 0.4769, 0.3777, 0.4773, 0.3779, 0.4778, 0.3781, 0.4783, 0.3782, 0.4789, 0.3782, 0.4795, 0.3781, 0.48, 0.3779, 0.4805, 0.3777, 0.481, 0.3773, 0.4814, 0.377, 0.4817, 0.3765, 0.4819, 0.07537, 0.007884, 0.06692, 0.01453, 0.06692, 0.2746, 0.07537, 0.2812, 0.07537, 0.2812, 0.06692, 0.2746, 0.06692, 0.2812, 0.002371, 0.2812, 0.01082, 0.2746, 0.01082, 0.01453, 0.002371, 0.007884, 0.002371, 0.007884, 0.01082, 0.01453, 0.06692, 0.01453, 0.07537, 0.007884, 0.07536, 0.5545, 0.06692, 0.5479, 0.01082, 0.5479, 0.002371, 0.5545, 0.002371, 0.5545, 0.01082, 0.5479, 0.01082, 0.2879, 0.002371, 0.2812, 0.002371, 0.2812, 0.01082, 0.2879, 0.01082, 0.2812, 0.07537, 0.2812, 0.06692, 0.2879, 0.06692, 0.5479, 0.07536, 0.5545, 0.6085, 0.6976, 0.6102, 0.6976, 0.6102, 0.4376, 0.6085, 0.4376, 0.06692, 0.2879, 0.07537, 0.2812, 0.06692, 0.2812, 0.01082, 0.2746, 0.002371, 0.2812, 0.01082, 0.2812, 0.6085, 0.7043, 0.6102, 0.7043, 0.6102, 0.6976, 0.6085, 0.6976, 2.348, 0.7705, 2.348, 0.5734, 0.5669, 0.5734, 0.5669, 0.7705, -1.305, 0.7705, 0.4759, 0.7705, 0.4759, 0.5734, -1.305, 0.5734, 0.5669, 0.7705, 0.5669, 0.5734, 0.5214, 0.5734, 0.5214, 0.7705, 0.4759, 0.5734, 0.4759, 0.7705, 0.5214, 0.7705, 0.5214, 0.5734, 0.6069, 0.7109, 0.6085, 0.7109, 0.6085, 0.7043, 0.6069, 0.7043, 0.6085, 0.7109, 0.6102, 0.7109, 0.6102, 0.7043, 0.6085, 0.7043, 0.6069, 0.7043, 0.6085, 0.7043, 0.6085, 0.6976, 0.6069, 0.6976, 0.5638, 0.5824, 0.5655, 0.5824, 0.5655, 0.5263, 0.5638, 0.5263, 0.6021, 0.2875, 0.6004, 0.2875, 0.6004, 0.3436, 0.6021, 0.3436, 0.6069, 0.6976, 0.6085, 0.6976, 0.6085, 0.4376, 0.6069, 0.4376, 0.4559, 0.4376, 0.4603, 0.4058, 0.5126, 0.4058, 0.5171, 0.4376, 0.5829, 0.0, 0.5885, 0.03176, 0.5885, 0.4058, 0.5829, 0.4376, 0.5171, 0.0, 0.5126, 0.03176, 0.4603, 0.03176, 0.4559, 0.0, 0.5629, 0.0, 0.5685, 0.03176, 0.5685, 0.4058, 0.5629, 0.4376, 0.5986, 0.4368, 0.5986, 0.3572, 0.6036, 0.3572, 0.6036, 0.4093, 0.5126, 0.03176, 0.5126, 0.4058, 0.4603, 0.4058, 0.4603, 0.03176, 0.5447, 0.0, 0.5629, 0.0, 0.5629, 0.4376, 0.5447, 0.4376, 0.5829, 0.4376, 0.6011, 0.4651, 0.6011, 0.5263, 0.5829, 0.5263, 0.5447, 0.4376, 0.5171, 0.4376, 0.5171, 0.0, 0.5447, 0.0, 0.5473, 0.4376, 0.5656, 0.4376, 0.5656, 0.4988, 0.5473, 0.5263, 0.3998, 0.0, 0.3998, 0.4376, 0.3952, 0.433, 0.3952, 0.004542, 0.3998, 0.4376, 0.3111, 0.4376, 0.3156, 0.433, 0.3952, 0.433, 0.3111, 0.4376, 0.3111, 0.0, 0.3156, 0.004542, 0.3156, 0.433, 0.3111, 0.0, 0.3998, 0.0, 0.3952, 0.004542, 0.3156, 0.004542, 0.3677, 0.004542, 0.3677, 0.433, 0.3156, 0.433, 0.3156, 0.004542, 0.3952, 0.004542, 0.3952, 0.433, 0.3677, 0.433, 0.3677, 0.004542, 0.5935, 0.0, 0.5935, 0.4285, 0.5885, 0.4285, 0.5885, 0.0, 0.5935, 0.4368, 0.5935, 0.3572, 0.5986, 0.3847, 0.5986, 0.4368, 0.5615, 0.5263, 0.5598, 0.5883, 0.559, 0.5883, 0.5607, 0.5263, 0.5607, 0.5263, 0.559, 0.5883, 0.5582, 0.5884, 0.5599, 0.5265, 0.5599, 0.5265, 0.5582, 0.5884, 0.5575, 0.5887, 0.5592, 0.5267, 0.5935, 0.3572, 0.5935, 0.2679, 0.594, 0.2679, 0.594, 0.3572, 0.594, 0.3572, 0.594, 0.2679, 0.5947, 0.2679, 0.5947, 0.3572, 0.5947, 0.3572, 0.5947, 0.2679, 0.5954, 0.2679, 0.5954, 0.3572, 0.5954, 0.3572, 0.5954, 0.2679, 0.5961, 0.2679, 0.5961, 0.3571, 0.5961, 0.3571, 0.5961, 0.2679, 0.5969, 0.2679, 0.5969, 0.3571, 0.5969, 0.3571, 0.5969, 0.2679, 0.5977, 0.2679, 0.5977, 0.3571, 0.5977, 0.3571, 0.5977, 0.2679, 0.5985, 0.2679, 0.5985, 0.3572, 0.5985, 0.3572, 0.5985, 0.2679, 0.5992, 0.2679, 0.5992, 0.3572, 0.5992, 0.3572, 0.5992, 0.2679, 0.5999, 0.2679, 0.5999, 0.3572, 0.5999, 0.3572, 0.5999, 0.2679, 0.6004, 0.2679, 0.6004, 0.3572, 0.6006, 0.5267, 0.6006, 0.5945, 0.5999, 0.5943, 0.5999, 0.5265, 0.5999, 0.5265, 0.5999, 0.5943, 0.5991, 0.5941, 0.5991, 0.5263, 0.5991, 0.5263, 0.5991, 0.5941, 0.5983, 0.5941, 0.5983, 0.5263, 0.5983, 0.5263, 0.5983, 0.5941, 0.5975, 0.5941, 0.5975, 0.5263, 0.5975, 0.5263, 0.5975, 0.5941, 0.5968, 0.5943, 0.5968, 0.5265, 0.5968, 0.5265, 0.5968, 0.5943, 0.5961, 0.5945, 0.5961, 0.5267, 0.5935, 0.2679, 0.5935, 0.1786, 0.5941, 0.1786, 0.5941, 0.2679, 0.5941, 0.2679, 0.5941, 0.1786, 0.5947, 0.1786, 0.5947, 0.2679, 0.5947, 0.2679, 0.5947, 0.1786, 0.5954, 0.1786, 0.5954, 0.2679, 0.5954, 0.2679, 0.5954, 0.1786, 0.5962, 0.1786, 0.5962, 0.2678, 0.5962, 0.2678, 0.5962, 0.1786, 0.597, 0.1786, 0.597, 0.2678, 0.597, 0.2678, 0.597, 0.1786, 0.5978, 0.1786, 0.5978, 0.2678, 0.5978, 0.2678, 0.5978, 0.1786, 0.5986, 0.1786, 0.5986, 0.2679, 0.5986, 0.2679, 0.5986, 0.1786, 0.5993, 0.1786, 0.5993, 0.2679, 0.5993, 0.2679, 0.5993, 0.1786, 0.5999, 0.1786, 0.5999, 0.2679, 0.5999, 0.2679, 0.5999, 0.1786, 0.6004, 0.1786, 0.6004, 0.2679, 0.5638, 0.5269, 0.562, 0.5888, 0.5613, 0.5885, 0.5631, 0.5266, 0.559, 0.5883, 0.5598, 0.5883, 0.5606, 0.5883, 0.5613, 0.5885, 0.562, 0.5888, 0.5627, 0.5892, 0.5632, 0.5897, 0.5635, 0.5902, 0.5637, 0.5908, 0.5638, 0.5913, 0.5637, 0.5919, 0.5635, 0.5925, 0.5631, 0.593, 0.5625, 0.5934, 0.5619, 0.5938, 0.5612, 0.594, 0.5604, 0.5942, 0.5596, 0.5942, 0.5588, 0.5941, 0.558, 0.5939, 0.5573, 0.5936, 0.5567, 0.5932, 0.5562, 0.5928, 0.5558, 0.5923, 0.5556, 0.5917, 0.5556, 0.5911, 0.5557, 0.5905, 0.5559, 0.59, 0.5563, 0.5895, 0.5568, 0.589, 0.5575, 0.5887, 0.5582, 0.5884, 0.5631, 0.5266, 0.5613, 0.5885, 0.5606, 0.5883, 0.5623, 0.5264, 0.5623, 0.5264, 0.5606, 0.5883, 0.5598, 0.5883, 0.5615, 0.5263, 0.3627, 0.4805, 0.3626, 0.4813, 0.3624, 0.482, 0.3621, 0.4827, 0.3616, 0.4833, 0.3612, 0.4838, 0.3606, 0.4842, 0.36, 0.4844, 0.3595, 0.4844, 0.3589, 0.4843, 0.3583, 0.484, 0.3579, 0.4836, 0.3574, 0.483, 0.3571, 0.4824, 0.3569, 0.4817, 0.3568, 0.4809, 0.3568, 0.4801, 0.3569, 0.4793, 0.3571, 0.4785, 0.3574, 0.4778, 0.3579, 0.4772, 0.3583, 0.4767, 0.3589, 0.4764, 0.3595, 0.4762, 0.36, 0.4762, 0.3606, 0.4763, 0.3612, 0.4766, 0.3616, 0.477, 0.3621, 0.4775, 0.3624, 0.4782, 0.3626, 0.4789, 0.3627, 0.4797, 0.5533, 0.5942, 0.5515, 0.5322, 0.5523, 0.5322, 0.5541, 0.5941, 0.5541, 0.5941, 0.5523, 0.5322, 0.5531, 0.532, 0.5549, 0.5939, 0.5549, 0.5939, 0.5531, 0.532, 0.5538, 0.5317, 0.5556, 0.5936, 0.6004, 0.0893, 0.6004, 0.1785, 0.5999, 0.1786, 0.5999, 0.08931, 0.5999, 0.08931, 0.5999, 0.1786, 0.5993, 0.1786, 0.5993, 0.08933, 0.5993, 0.08933, 0.5993, 0.1786, 0.5986, 0.1786, 0.5986, 0.08934, 0.5986, 0.08934, 0.5986, 0.1786, 0.5978, 0.1786, 0.5978, 0.08934, 0.5978, 0.08934, 0.5978, 0.1786, 0.597, 0.1786, 0.597, 0.08935, 0.597, 0.08935, 0.597, 0.1786, 0.5962, 0.1786, 0.5962, 0.08934, 0.5962, 0.08934, 0.5962, 0.1786, 0.5954, 0.1786, 0.5954, 0.08934, 0.5954, 0.08934, 0.5954, 0.1786, 0.5947, 0.1786, 0.5947, 0.08933, 0.5947, 0.08933, 0.5947, 0.1786, 0.5941, 0.1786, 0.5941, 0.08932, 0.5941, 0.08932, 0.5941, 0.1786, 0.5935, 0.1786, 0.5935, 0.0893, 0.5961, 0.5267, 0.5961, 0.5945, 0.5953, 0.5943, 0.5953, 0.5265, 0.5953, 0.5265, 0.5953, 0.5943, 0.5946, 0.5941, 0.5946, 0.5263, 0.5946, 0.5263, 0.5946, 0.5941, 0.5938, 0.5941, 0.5938, 0.5263, 0.5938, 0.5263, 0.5938, 0.5941, 0.593, 0.5941, 0.593, 0.5263, 0.593, 0.5263, 0.593, 0.5941, 0.5922, 0.5943, 0.5922, 0.5265, 0.5922, 0.5265, 0.5922, 0.5943, 0.5915, 0.5945, 0.5915, 0.5267, 0.5935, 0.08929, 0.5935, 4.387e-05, 0.5941, 2.861e-05, 0.5941, 0.08928, 0.5941, 0.08928, 0.5941, 2.861e-05, 0.5947, 1.621e-05, 0.5947, 0.08927, 0.5947, 0.08927, 0.5947, 1.621e-05, 0.5954, 7.153e-06, 0.5954, 0.08926, 0.5954, 0.08926, 0.5954, 7.153e-06, 0.5962, 1.431e-06, 0.5962, 0.08925, 0.5962, 0.08925, 0.5962, 1.431e-06, 0.597, 0.0, 0.597, 0.08925, 0.597, 0.08925, 0.597, 0.0, 0.5978, 2.384e-06, 0.5978, 0.08925, 0.5978, 0.08925, 0.5978, 2.384e-06, 0.5986, 8.583e-06, 0.5986, 0.08926, 0.5986, 0.08926, 0.5986, 8.583e-06, 0.5993, 1.86e-05, 0.5993, 0.08927, 0.5993, 0.08927, 0.5993, 1.86e-05, 0.5999, 3.147e-05, 0.5999, 0.08928, 0.5999, 0.08928, 0.5999, 3.147e-05, 0.6004, 4.721e-05, 0.6004, 0.0893, 0.551, 0.5938, 0.5492, 0.5318, 0.5499, 0.5321, 0.5517, 0.594, 0.5523, 0.5322, 0.5515, 0.5322, 0.5507, 0.5322, 0.5499, 0.5321, 0.5492, 0.5318, 0.5486, 0.5314, 0.5481, 0.531, 0.5477, 0.5305, 0.5474, 0.53, 0.5473, 0.5294, 0.5474, 0.5288, 0.5476, 0.5282, 0.548, 0.5277, 0.5485, 0.5272, 0.5491, 0.5269, 0.5498, 0.5266, 0.5505, 0.5264, 0.5513, 0.5263, 0.5522, 0.5263, 0.5529, 0.5265, 0.5537, 0.5267, 0.5543, 0.5271, 0.5548, 0.5275, 0.5552, 0.528, 0.5555, 0.5286, 0.5556, 0.5291, 0.5555, 0.5297, 0.5553, 0.5303, 0.5549, 0.5308, 0.5544, 0.5313, 0.5538, 0.5317, 0.5531, 0.532, 0.5517, 0.594, 0.5499, 0.5321, 0.5507, 0.5322, 0.5525, 0.5942, 0.5525, 0.5942, 0.5507, 0.5322, 0.5515, 0.5322, 0.5533, 0.5942, 0.3687, 0.4801, 0.3687, 0.4809, 0.3685, 0.4817, 0.3683, 0.4824, 0.368, 0.483, 0.3676, 0.4836, 0.3671, 0.484, 0.3665, 0.4843, 0.366, 0.4844, 0.3654, 0.4844, 0.3648, 0.4842, 0.3643, 0.4838, 0.3638, 0.4833, 0.3634, 0.4827, 0.3631, 0.482, 0.3628, 0.4813, 0.3627, 0.4805, 0.3627, 0.4797, 0.3628, 0.4789, 0.3631, 0.4782, 0.3634, 0.4775, 0.3638, 0.477, 0.3643, 0.4766, 0.3648, 0.4763, 0.3654, 0.4762, 0.366, 0.4762, 0.3665, 0.4764, 0.3671, 0.4767, 0.3676, 0.4772, 0.368, 0.4778, 0.3683, 0.4785, 0.3685, 0.4793])
me_cube.materials.append(mat_table)
me_cube.materials.append(mat_screen)
me_cube.materials.append(mat_light)
me_cube.use_remesh_preserve_volume = False
me_cube.use_remesh_preserve_attributes = False
me_cube.use_mirror_vertex_groups = False
me_cube.update()

# ---- objects
ob_cube = bpy.data.objects.new('Cube', me_cube)

# ---- transforms, parenting, visibility, modifiers, constraints
ob_cube.location = (0.0, 0.0, 0.0)
ob_cube.lock_rotations_4d = False
ob_cube.empty_display_type = 'ARROWS'
ob_cube.lineart.crease_threshold = 0.0

# ---- collection membership
col_collection.objects.link(ob_cube)

# ---- scene / render settings (as saved in the file)
scene.frame_start = 1; scene.frame_end = 250; scene.frame_set(1)
scene.render.engine = 'BLENDER_EEVEE_NEXT'
scene.cycles.use_denoising = False
scene.cycles.samples = 128
scene.cycles.sampling_pattern = 'TABULATED_SOBOL'
scene.cycles.use_adaptive_sampling = False
scene.cycles.use_light_tree = False
scene.view_settings.view_transform = 'Filmic'
bpy.context.view_layer.update()

# ---- added for rendering (the .blend has no active camera and no usable light): camera, sun
cam_auto = bpy.data.cameras.new('AutoCamera')
cam_auto.lens = 50.0
cam_auto.sensor_width = 36.0
cam_auto.clip_end = 1000.0
ob_auto_camera = bpy.data.objects.new('AutoCamera', cam_auto)
scene.collection.objects.link(ob_auto_camera)
ob_auto_camera.location = (19.318, -22.9865, 18.0191)
ob_auto_camera.rotation_euler = (1.09748, -7.21219e-08, 0.694738)
scene.camera = ob_auto_camera
light_auto_sun = bpy.data.lights.new('AutoSun', 'SUN')
light_auto_sun.energy = 3.0
light_auto_sun.angle = 0.0523599
ob_auto_sun = bpy.data.objects.new('AutoSun', light_auto_sun)
scene.collection.objects.link(ob_auto_sun)
ob_auto_sun.rotation_euler = (0.872665, 0.174533, 0.523599)
bpy.context.view_layer.update()
